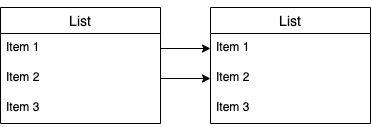

The diagram above was exported from draw.io. Its source (the exported page's mxGraphModel, read from the mxfile embedded in the PNG):
<mxGraphModel dx="159" dy="444" grid="1" gridSize="10" guides="1" tooltips="1" connect="1" arrows="1" fold="1" page="1" pageScale="1" pageWidth="827" pageHeight="1169" math="0" shadow="0">
  <root>
    <mxCell id="0" />
    <mxCell id="1" parent="0" />
    <mxCell id="6" value="List" style="swimlane;fontStyle=0;childLayout=stackLayout;horizontal=1;startSize=26;horizontalStack=0;resizeParent=1;resizeParentMax=0;resizeLast=0;collapsible=1;marginBottom=0;align=center;fontSize=14;" parent="1" vertex="1">
      <mxGeometry x="220" y="290" width="160" height="116" as="geometry" />
    </mxCell>
    <mxCell id="7" value="Item 1" style="text;strokeColor=none;fillColor=none;spacingLeft=4;spacingRight=4;overflow=hidden;rotatable=0;points=[[0,0.5],[1,0.5]];portConstraint=eastwest;fontSize=12;" parent="6" vertex="1">
      <mxGeometry y="26" width="160" height="30" as="geometry" />
    </mxCell>
    <mxCell id="8" value="Item 2" style="text;strokeColor=none;fillColor=none;spacingLeft=4;spacingRight=4;overflow=hidden;rotatable=0;points=[[0,0.5],[1,0.5]];portConstraint=eastwest;fontSize=12;" parent="6" vertex="1">
      <mxGeometry y="56" width="160" height="30" as="geometry" />
    </mxCell>
    <mxCell id="9" value="Item 3" style="text;strokeColor=none;fillColor=none;spacingLeft=4;spacingRight=4;overflow=hidden;rotatable=0;points=[[0,0.5],[1,0.5]];portConstraint=eastwest;fontSize=12;" parent="6" vertex="1">
      <mxGeometry y="86" width="160" height="30" as="geometry" />
    </mxCell>
    <mxCell id="10" style="edgeStyle=orthogonalEdgeStyle;rounded=0;orthogonalLoop=1;jettySize=auto;html=1;exitX=1;exitY=0;exitDx=0;exitDy=0;entryX=1;entryY=0;entryDx=0;entryDy=0;" parent="1" source="2" target="2" edge="1">
      <mxGeometry relative="1" as="geometry">
        <mxPoint x="180" y="300" as="targetPoint" />
      </mxGeometry>
    </mxCell>
    <mxCell id="2" value="List" style="swimlane;fontStyle=0;childLayout=stackLayout;horizontal=1;startSize=26;horizontalStack=0;resizeParent=1;resizeParentMax=0;resizeLast=0;collapsible=1;marginBottom=0;align=center;fontSize=14;" parent="1" vertex="1">
      <mxGeometry x="10" y="290" width="160" height="116" as="geometry" />
    </mxCell>
    <mxCell id="3" value="Item 1" style="text;strokeColor=none;fillColor=none;spacingLeft=4;spacingRight=4;overflow=hidden;rotatable=0;points=[[0,0.5],[1,0.5]];portConstraint=eastwest;fontSize=12;" parent="2" vertex="1">
      <mxGeometry y="26" width="160" height="30" as="geometry" />
    </mxCell>
    <mxCell id="4" value="Item 2" style="text;strokeColor=none;fillColor=none;spacingLeft=4;spacingRight=4;overflow=hidden;rotatable=0;points=[[0,0.5],[1,0.5]];portConstraint=eastwest;fontSize=12;" parent="2" vertex="1">
      <mxGeometry y="56" width="160" height="30" as="geometry" />
    </mxCell>
    <mxCell id="5" value="Item 3" style="text;strokeColor=none;fillColor=none;spacingLeft=4;spacingRight=4;overflow=hidden;rotatable=0;points=[[0,0.5],[1,0.5]];portConstraint=eastwest;fontSize=12;" parent="2" vertex="1">
      <mxGeometry y="86" width="160" height="30" as="geometry" />
    </mxCell>
    <mxCell id="11" style="edgeStyle=orthogonalEdgeStyle;rounded=0;orthogonalLoop=1;jettySize=auto;html=1;exitX=1;exitY=0.5;exitDx=0;exitDy=0;entryX=0;entryY=0.5;entryDx=0;entryDy=0;" parent="1" source="3" target="7" edge="1">
      <mxGeometry relative="1" as="geometry" />
    </mxCell>
    <mxCell id="12" style="edgeStyle=orthogonalEdgeStyle;rounded=0;orthogonalLoop=1;jettySize=auto;html=1;exitX=1;exitY=0.5;exitDx=0;exitDy=0;entryX=0;entryY=0.5;entryDx=0;entryDy=0;" parent="1" source="4" target="8" edge="1">
      <mxGeometry relative="1" as="geometry" />
    </mxCell>
  </root>
</mxGraphModel>